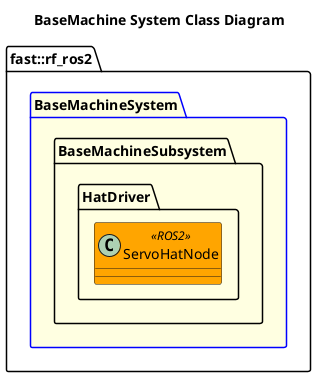

The diagram above was rendered by PlantUML. Its source (embedded in the PNG):
@startuml
title BaseMachine System Class Diagram

namespace fast::rf_ros2 {
    package BaseMachineSystem #LightYellow;line:blue {
        namespace BaseMachineSubsystem {
            namespace HatDriver {
                class ServoHatNode <<ROS2>> #Orange {

                }
            }
        }
    }
}
@enduml